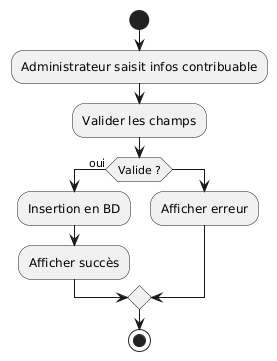

The diagram above was rendered by PlantUML. Its source (embedded in the PNG):
@startuml
start
:Administrateur saisit infos contribuable;
:Valider les champs;
if (Valide ?) then (oui)
    :Insertion en BD;
    :Afficher succès;
else
    :Afficher erreur;
endif
stop
@enduml